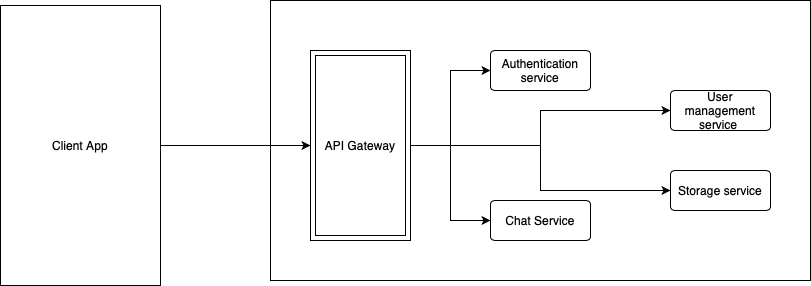

The diagram above was exported from draw.io. Its source (the exported page's mxGraphModel, read from the mxfile embedded in the PNG):
<mxGraphModel dx="1961" dy="781" grid="1" gridSize="10" guides="1" tooltips="1" connect="1" arrows="1" fold="1" page="1" pageScale="1" pageWidth="827" pageHeight="1169" math="0" shadow="0">
  <root>
    <mxCell id="0" />
    <mxCell id="1" parent="0" />
    <mxCell id="zo-PrNoerU965GY-V07H-9" value="Client App" style="whiteSpace=wrap;html=1;align=center;" vertex="1" parent="1">
      <mxGeometry x="-80" y="85" width="160" height="280" as="geometry" />
    </mxCell>
    <mxCell id="zo-PrNoerU965GY-V07H-10" value="" style="rounded=0;whiteSpace=wrap;html=1;" vertex="1" parent="1">
      <mxGeometry x="190" y="80" width="540" height="280" as="geometry" />
    </mxCell>
    <mxCell id="zo-PrNoerU965GY-V07H-14" value="Chat Service" style="rounded=1;arcSize=10;whiteSpace=wrap;html=1;align=center;" vertex="1" parent="1">
      <mxGeometry x="410" y="280" width="100" height="40" as="geometry" />
    </mxCell>
    <mxCell id="zo-PrNoerU965GY-V07H-15" value="Authentication service" style="rounded=1;arcSize=10;whiteSpace=wrap;html=1;align=center;" vertex="1" parent="1">
      <mxGeometry x="410" y="130" width="100" height="40" as="geometry" />
    </mxCell>
    <mxCell id="zo-PrNoerU965GY-V07H-16" value="User management service&amp;nbsp;" style="rounded=1;arcSize=10;whiteSpace=wrap;html=1;align=center;" vertex="1" parent="1">
      <mxGeometry x="590" y="170" width="100" height="40" as="geometry" />
    </mxCell>
    <mxCell id="zo-PrNoerU965GY-V07H-17" value="Storage service" style="rounded=1;arcSize=10;whiteSpace=wrap;html=1;align=center;" vertex="1" parent="1">
      <mxGeometry x="590" y="250" width="100" height="40" as="geometry" />
    </mxCell>
    <mxCell id="zo-PrNoerU965GY-V07H-20" style="edgeStyle=orthogonalEdgeStyle;rounded=0;orthogonalLoop=1;jettySize=auto;html=1;exitX=1;exitY=0.5;exitDx=0;exitDy=0;" edge="1" parent="1" source="zo-PrNoerU965GY-V07H-18" target="zo-PrNoerU965GY-V07H-15">
      <mxGeometry relative="1" as="geometry" />
    </mxCell>
    <mxCell id="zo-PrNoerU965GY-V07H-21" style="edgeStyle=orthogonalEdgeStyle;rounded=0;orthogonalLoop=1;jettySize=auto;html=1;exitX=1;exitY=0.5;exitDx=0;exitDy=0;" edge="1" parent="1" source="zo-PrNoerU965GY-V07H-18" target="zo-PrNoerU965GY-V07H-14">
      <mxGeometry relative="1" as="geometry" />
    </mxCell>
    <mxCell id="zo-PrNoerU965GY-V07H-24" style="edgeStyle=orthogonalEdgeStyle;rounded=0;orthogonalLoop=1;jettySize=auto;html=1;exitX=1;exitY=0.5;exitDx=0;exitDy=0;" edge="1" parent="1" source="zo-PrNoerU965GY-V07H-18" target="zo-PrNoerU965GY-V07H-16">
      <mxGeometry relative="1" as="geometry" />
    </mxCell>
    <mxCell id="zo-PrNoerU965GY-V07H-25" style="edgeStyle=orthogonalEdgeStyle;rounded=0;orthogonalLoop=1;jettySize=auto;html=1;exitX=1;exitY=0.5;exitDx=0;exitDy=0;" edge="1" parent="1" source="zo-PrNoerU965GY-V07H-18" target="zo-PrNoerU965GY-V07H-17">
      <mxGeometry relative="1" as="geometry" />
    </mxCell>
    <mxCell id="zo-PrNoerU965GY-V07H-18" value="API Gateway" style="shape=ext;margin=3;double=1;whiteSpace=wrap;html=1;align=center;" vertex="1" parent="1">
      <mxGeometry x="230" y="130" width="100" height="190" as="geometry" />
    </mxCell>
    <mxCell id="zo-PrNoerU965GY-V07H-19" style="edgeStyle=orthogonalEdgeStyle;rounded=0;orthogonalLoop=1;jettySize=auto;html=1;exitX=1;exitY=0.5;exitDx=0;exitDy=0;entryX=0;entryY=0.5;entryDx=0;entryDy=0;" edge="1" parent="1" source="zo-PrNoerU965GY-V07H-9" target="zo-PrNoerU965GY-V07H-18">
      <mxGeometry relative="1" as="geometry" />
    </mxCell>
  </root>
</mxGraphModel>